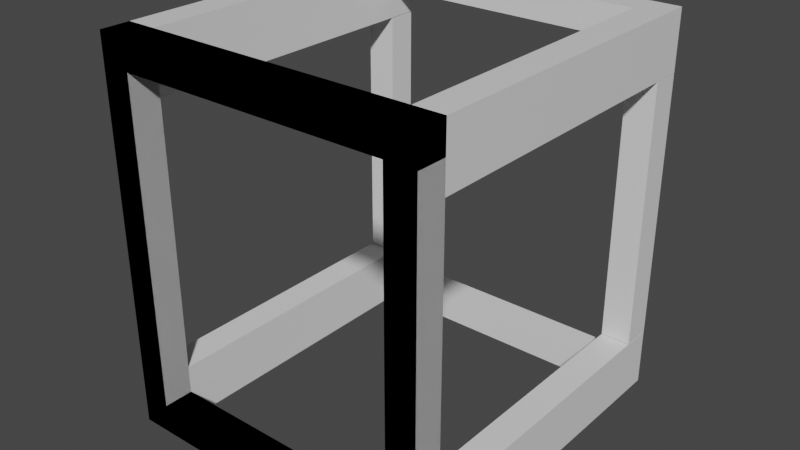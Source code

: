 # Source: houseframe.blend  (saved by Blender 2.91.10; exported with 4.5.12 LTS)
import bpy
from mathutils import Matrix  # noqa: F401  (used for matrix-valued properties, if any)

bpy.ops.wm.read_factory_settings(use_empty=True)
scene = bpy.context.scene
scene.name = 'Scene'

# ---- collections
col_collection = bpy.data.collections.new('Collection'); scene.collection.children.link(col_collection)

# ---- materials (node trees are filled in below, after node groups)
mat_material = bpy.data.materials.new('Material')
mat_material.alpha_threshold = 0.0
mat_material.use_transparent_shadow = False
mat_material.line_color = (0.0, 0.0, 0.0, 1.0)

# ---- material node trees
mat_material.use_nodes = True; mat_material.node_tree.nodes.clear()
_N = mat_material.node_tree.nodes; _L = mat_material.node_tree.links
n0 = _N.new('ShaderNodeOutputMaterial'); n0.name = 'Material Output'; n0.location = (300, 300)
n1 = _N.new('ShaderNodeBsdfPrincipled'); n1.name = 'Principled BSDF'; n1.location = (10, 300)
n1.distribution = 'GGX'
n1.subsurface_method = 'BURLEY'
n1.inputs[2].default_value = 0.4
n1.inputs[3].default_value = 1.45
n1.inputs[27].default_value = (0.0, 0.0, 0.0, 1.0)
n1.inputs[28].default_value = 1.0
_L.new(n1.outputs[0], n0.inputs[0])
n0.is_active_output = True

# ---- world
world_world = bpy.data.worlds.new('World'); scene.world = world_world
world_world.use_nodes = True; world_world.node_tree.nodes.clear()
_N = world_world.node_tree.nodes; _L = world_world.node_tree.links
n0 = _N.new('ShaderNodeOutputWorld'); n0.name = 'World Output'; n0.location = (300, 300)
n1 = _N.new('ShaderNodeBackground'); n1.name = 'Background'; n1.location = (10, 300)
n1.inputs[0].default_value = (0.05088, 0.05088, 0.05088, 1.0)
_L.new(n1.outputs[0], n0.inputs[0])
n0.is_active_output = True
world_world.color = (0.05088, 0.05088, 0.05088)
world_world.use_sun_shadow = False
world_world.sun_shadow_jitter_overblur = 0.0

# ---- meshes
me_cube = bpy.data.meshes.new('Cube')
me_cube.from_pydata([(1.0, 1.0, 1.0), (1.0, 1.0, -1.0), (1.0, -1.0, 1.0), (1.0, -1.0, -1.0), (-1.0, 1.0, 1.0), (-1.0, 1.0, -1.0), (-1.0, -1.0, 1.0), (-1.0, -1.0, -1.0)], [], [(0, 4, 6, 2), (3, 2, 6, 7), (7, 6, 4, 5), (5, 1, 3, 7), (1, 0, 2, 3), (5, 4, 0, 1)])
_uv = me_cube.uv_layers.new(name='UVMap')
_uv.uv.foreach_set('vector', [0.625, 0.5, 0.875, 0.5, 0.875, 0.75, 0.625, 0.75, 0.375, 0.75, 0.625, 0.75, 0.625, 1.0, 0.375, 1.0, 0.375, 0.0, 0.625, 0.0, 0.625, 0.25, 0.375, 0.25, 0.125, 0.5, 0.375, 0.5, 0.375, 0.75, 0.125, 0.75, 0.375, 0.5, 0.625, 0.5, 0.625, 0.75, 0.375, 0.75, 0.375, 0.25, 0.625, 0.25, 0.625, 0.5, 0.375, 0.5])
me_cube.materials.append(mat_material)
me_cube.use_remesh_preserve_volume = False
me_cube.use_remesh_preserve_attributes = False
me_cube.use_mirror_vertex_groups = False
me_cube.update()
me_cube_001 = bpy.data.meshes.new('Cube.001')
me_cube_001.from_pydata([(1.0, 1.0, 1.0), (1.0, 1.0, -1.0), (1.0, -1.0, 1.0), (1.0, -1.0, -1.0), (-1.0, 1.0, 1.0), (-1.0, 1.0, -1.0), (-1.0, -1.0, 1.0), (-1.0, -1.0, -1.0)], [], [(0, 4, 6, 2), (3, 2, 6, 7), (7, 6, 4, 5), (5, 1, 3, 7), (1, 0, 2, 3), (5, 4, 0, 1)])
_uv = me_cube_001.uv_layers.new(name='UVMap')
_uv.uv.foreach_set('vector', [0.625, 0.5, 0.875, 0.5, 0.875, 0.75, 0.625, 0.75, 0.375, 0.75, 0.625, 0.75, 0.625, 1.0, 0.375, 1.0, 0.375, 0.0, 0.625, 0.0, 0.625, 0.25, 0.375, 0.25, 0.125, 0.5, 0.375, 0.5, 0.375, 0.75, 0.125, 0.75, 0.375, 0.5, 0.625, 0.5, 0.625, 0.75, 0.375, 0.75, 0.375, 0.25, 0.625, 0.25, 0.625, 0.5, 0.375, 0.5])
me_cube_001.materials.append(mat_material)
me_cube_001.use_remesh_preserve_volume = False
me_cube_001.use_remesh_preserve_attributes = False
me_cube_001.use_mirror_vertex_groups = False
me_cube_001.update()
me_cube_002 = bpy.data.meshes.new('Cube.002')
me_cube_002.from_pydata([(1.0, 1.0, 1.0), (1.0, 1.0, -1.0), (1.0, -1.0, 1.0), (1.0, -1.0, -1.0), (-1.0, 1.0, 1.0), (-1.0, 1.0, -1.0), (-1.0, -1.0, 1.0), (-1.0, -1.0, -1.0)], [], [(0, 4, 6, 2), (3, 2, 6, 7), (7, 6, 4, 5), (5, 1, 3, 7), (1, 0, 2, 3), (5, 4, 0, 1)])
_uv = me_cube_002.uv_layers.new(name='UVMap')
_uv.uv.foreach_set('vector', [0.625, 0.5, 0.875, 0.5, 0.875, 0.75, 0.625, 0.75, 0.375, 0.75, 0.625, 0.75, 0.625, 1.0, 0.375, 1.0, 0.375, 0.0, 0.625, 0.0, 0.625, 0.25, 0.375, 0.25, 0.125, 0.5, 0.375, 0.5, 0.375, 0.75, 0.125, 0.75, 0.375, 0.5, 0.625, 0.5, 0.625, 0.75, 0.375, 0.75, 0.375, 0.25, 0.625, 0.25, 0.625, 0.5, 0.375, 0.5])
me_cube_002.materials.append(mat_material)
me_cube_002.use_remesh_preserve_volume = False
me_cube_002.use_remesh_preserve_attributes = False
me_cube_002.use_mirror_vertex_groups = False
me_cube_002.update()
me_cube_003 = bpy.data.meshes.new('Cube.003')
me_cube_003.from_pydata([(1.0, 1.0, 1.0), (1.0, 1.0, -1.0), (1.0, -1.0, 1.0), (1.0, -1.0, -1.0), (-1.0, 1.0, 1.0), (-1.0, 1.0, -1.0), (-1.0, -1.0, 1.0), (-1.0, -1.0, -1.0)], [], [(0, 4, 6, 2), (3, 2, 6, 7), (7, 6, 4, 5), (5, 1, 3, 7), (1, 0, 2, 3), (5, 4, 0, 1)])
_uv = me_cube_003.uv_layers.new(name='UVMap')
_uv.uv.foreach_set('vector', [0.625, 0.5, 0.875, 0.5, 0.875, 0.75, 0.625, 0.75, 0.375, 0.75, 0.625, 0.75, 0.625, 1.0, 0.375, 1.0, 0.375, 0.0, 0.625, 0.0, 0.625, 0.25, 0.375, 0.25, 0.125, 0.5, 0.375, 0.5, 0.375, 0.75, 0.125, 0.75, 0.375, 0.5, 0.625, 0.5, 0.625, 0.75, 0.375, 0.75, 0.375, 0.25, 0.625, 0.25, 0.625, 0.5, 0.375, 0.5])
me_cube_003.materials.append(mat_material)
me_cube_003.use_remesh_preserve_volume = False
me_cube_003.use_remesh_preserve_attributes = False
me_cube_003.use_mirror_vertex_groups = False
me_cube_003.update()
me_cube_004 = bpy.data.meshes.new('Cube.004')
me_cube_004.from_pydata([(1.0, 1.0, 1.0), (1.0, 1.0, -1.0), (1.0, -1.0, 1.0), (1.0, -1.0, -1.0), (-1.0, 1.0, 1.0), (-1.0, 1.0, -1.0), (-1.0, -1.0, 1.0), (-1.0, -1.0, -1.0)], [], [(0, 4, 6, 2), (3, 2, 6, 7), (7, 6, 4, 5), (5, 1, 3, 7), (1, 0, 2, 3), (5, 4, 0, 1)])
_uv = me_cube_004.uv_layers.new(name='UVMap')
_uv.uv.foreach_set('vector', [0.625, 0.5, 0.875, 0.5, 0.875, 0.75, 0.625, 0.75, 0.375, 0.75, 0.625, 0.75, 0.625, 1.0, 0.375, 1.0, 0.375, 0.0, 0.625, 0.0, 0.625, 0.25, 0.375, 0.25, 0.125, 0.5, 0.375, 0.5, 0.375, 0.75, 0.125, 0.75, 0.375, 0.5, 0.625, 0.5, 0.625, 0.75, 0.375, 0.75, 0.375, 0.25, 0.625, 0.25, 0.625, 0.5, 0.375, 0.5])
me_cube_004.materials.append(mat_material)
me_cube_004.use_remesh_preserve_volume = False
me_cube_004.use_remesh_preserve_attributes = False
me_cube_004.use_mirror_vertex_groups = False
me_cube_004.update()
me_cube_005 = bpy.data.meshes.new('Cube.005')
me_cube_005.from_pydata([(1.0, 1.0, 1.0), (1.0, 1.0, -1.0), (1.0, -1.0, 1.0), (1.0, -1.0, -1.0), (-1.0, 1.0, 1.0), (-1.0, 1.0, -1.0), (-1.0, -1.0, 1.0), (-1.0, -1.0, -1.0)], [], [(0, 4, 6, 2), (3, 2, 6, 7), (7, 6, 4, 5), (5, 1, 3, 7), (1, 0, 2, 3), (5, 4, 0, 1)])
_uv = me_cube_005.uv_layers.new(name='UVMap')
_uv.uv.foreach_set('vector', [0.625, 0.5, 0.875, 0.5, 0.875, 0.75, 0.625, 0.75, 0.375, 0.75, 0.625, 0.75, 0.625, 1.0, 0.375, 1.0, 0.375, 0.0, 0.625, 0.0, 0.625, 0.25, 0.375, 0.25, 0.125, 0.5, 0.375, 0.5, 0.375, 0.75, 0.125, 0.75, 0.375, 0.5, 0.625, 0.5, 0.625, 0.75, 0.375, 0.75, 0.375, 0.25, 0.625, 0.25, 0.625, 0.5, 0.375, 0.5])
me_cube_005.materials.append(mat_material)
me_cube_005.use_remesh_preserve_volume = False
me_cube_005.use_remesh_preserve_attributes = False
me_cube_005.use_mirror_vertex_groups = False
me_cube_005.update()
me_cube_006 = bpy.data.meshes.new('Cube.006')
me_cube_006.from_pydata([(1.0, 1.0, 1.0), (1.0, 1.0, -1.0), (1.0, -1.0, 1.0), (1.0, -1.0, -1.0), (-1.0, 1.0, 1.0), (-1.0, 1.0, -1.0), (-1.0, -1.0, 1.0), (-1.0, -1.0, -1.0)], [], [(0, 4, 6, 2), (3, 2, 6, 7), (7, 6, 4, 5), (5, 1, 3, 7), (1, 0, 2, 3), (5, 4, 0, 1)])
_uv = me_cube_006.uv_layers.new(name='UVMap')
_uv.uv.foreach_set('vector', [0.625, 0.5, 0.875, 0.5, 0.875, 0.75, 0.625, 0.75, 0.375, 0.75, 0.625, 0.75, 0.625, 1.0, 0.375, 1.0, 0.375, 0.0, 0.625, 0.0, 0.625, 0.25, 0.375, 0.25, 0.125, 0.5, 0.375, 0.5, 0.375, 0.75, 0.125, 0.75, 0.375, 0.5, 0.625, 0.5, 0.625, 0.75, 0.375, 0.75, 0.375, 0.25, 0.625, 0.25, 0.625, 0.5, 0.375, 0.5])
me_cube_006.materials.append(mat_material)
me_cube_006.use_remesh_preserve_volume = False
me_cube_006.use_remesh_preserve_attributes = False
me_cube_006.use_mirror_vertex_groups = False
me_cube_006.update()
me_cube_007 = bpy.data.meshes.new('Cube.007')
me_cube_007.from_pydata([(1.0, 1.0, 1.0), (1.0, 1.0, -1.0), (1.0, -1.0, 1.0), (1.0, -1.0, -1.0), (-1.0, 1.0, 1.0), (-1.0, 1.0, -1.0), (-1.0, -1.0, 1.0), (-1.0, -1.0, -1.0)], [], [(0, 4, 6, 2), (3, 2, 6, 7), (7, 6, 4, 5), (5, 1, 3, 7), (1, 0, 2, 3), (5, 4, 0, 1)])
_uv = me_cube_007.uv_layers.new(name='UVMap')
_uv.uv.foreach_set('vector', [0.625, 0.5, 0.875, 0.5, 0.875, 0.75, 0.625, 0.75, 0.375, 0.75, 0.625, 0.75, 0.625, 1.0, 0.375, 1.0, 0.375, 0.0, 0.625, 0.0, 0.625, 0.25, 0.375, 0.25, 0.125, 0.5, 0.375, 0.5, 0.375, 0.75, 0.125, 0.75, 0.375, 0.5, 0.625, 0.5, 0.625, 0.75, 0.375, 0.75, 0.375, 0.25, 0.625, 0.25, 0.625, 0.5, 0.375, 0.5])
me_cube_007.materials.append(mat_material)
me_cube_007.use_remesh_preserve_volume = False
me_cube_007.use_remesh_preserve_attributes = False
me_cube_007.use_mirror_vertex_groups = False
me_cube_007.update()
me_cube_008 = bpy.data.meshes.new('Cube.008')
me_cube_008.from_pydata([(1.0, 1.0, 1.0), (1.0, 1.0, -1.0), (1.0, -1.0, 1.0), (1.0, -1.0, -1.0), (-1.0, 1.0, 1.0), (-1.0, 1.0, -1.0), (-1.0, -1.0, 1.0), (-1.0, -1.0, -1.0)], [], [(0, 4, 6, 2), (3, 2, 6, 7), (7, 6, 4, 5), (5, 1, 3, 7), (1, 0, 2, 3), (5, 4, 0, 1)])
_uv = me_cube_008.uv_layers.new(name='UVMap')
_uv.uv.foreach_set('vector', [0.625, 0.5, 0.875, 0.5, 0.875, 0.75, 0.625, 0.75, 0.375, 0.75, 0.625, 0.75, 0.625, 1.0, 0.375, 1.0, 0.375, 0.0, 0.625, 0.0, 0.625, 0.25, 0.375, 0.25, 0.125, 0.5, 0.375, 0.5, 0.375, 0.75, 0.125, 0.75, 0.375, 0.5, 0.625, 0.5, 0.625, 0.75, 0.375, 0.75, 0.375, 0.25, 0.625, 0.25, 0.625, 0.5, 0.375, 0.5])
me_cube_008.materials.append(mat_material)
me_cube_008.use_remesh_preserve_volume = False
me_cube_008.use_remesh_preserve_attributes = False
me_cube_008.use_mirror_vertex_groups = False
me_cube_008.update()
me_cube_009 = bpy.data.meshes.new('Cube.009')
me_cube_009.from_pydata([(1.0, 1.0, 1.0), (1.0, 1.0, -1.0), (1.0, -1.0, 1.0), (1.0, -1.0, -1.0), (-1.0, 1.0, 1.0), (-1.0, 1.0, -1.0), (-1.0, -1.0, 1.0), (-1.0, -1.0, -1.0)], [], [(0, 4, 6, 2), (3, 2, 6, 7), (7, 6, 4, 5), (5, 1, 3, 7), (1, 0, 2, 3), (5, 4, 0, 1)])
_uv = me_cube_009.uv_layers.new(name='UVMap')
_uv.uv.foreach_set('vector', [0.625, 0.5, 0.875, 0.5, 0.875, 0.75, 0.625, 0.75, 0.375, 0.75, 0.625, 0.75, 0.625, 1.0, 0.375, 1.0, 0.375, 0.0, 0.625, 0.0, 0.625, 0.25, 0.375, 0.25, 0.125, 0.5, 0.375, 0.5, 0.375, 0.75, 0.125, 0.75, 0.375, 0.5, 0.625, 0.5, 0.625, 0.75, 0.375, 0.75, 0.375, 0.25, 0.625, 0.25, 0.625, 0.5, 0.375, 0.5])
me_cube_009.materials.append(mat_material)
me_cube_009.use_remesh_preserve_volume = False
me_cube_009.use_remesh_preserve_attributes = False
me_cube_009.use_mirror_vertex_groups = False
me_cube_009.update()
me_cube_010 = bpy.data.meshes.new('Cube.010')
me_cube_010.from_pydata([(1.0, 1.0, 1.0), (1.0, 1.0, -1.0), (1.0, -1.0, 1.0), (1.0, -1.0, -1.0), (-1.0, 1.0, 1.0), (-1.0, 1.0, -1.0), (-1.0, -1.0, 1.0), (-1.0, -1.0, -1.0)], [], [(0, 4, 6, 2), (3, 2, 6, 7), (7, 6, 4, 5), (5, 1, 3, 7), (1, 0, 2, 3), (5, 4, 0, 1)])
_uv = me_cube_010.uv_layers.new(name='UVMap')
_uv.uv.foreach_set('vector', [0.625, 0.5, 0.875, 0.5, 0.875, 0.75, 0.625, 0.75, 0.375, 0.75, 0.625, 0.75, 0.625, 1.0, 0.375, 1.0, 0.375, 0.0, 0.625, 0.0, 0.625, 0.25, 0.375, 0.25, 0.125, 0.5, 0.375, 0.5, 0.375, 0.75, 0.125, 0.75, 0.375, 0.5, 0.625, 0.5, 0.625, 0.75, 0.375, 0.75, 0.375, 0.25, 0.625, 0.25, 0.625, 0.5, 0.375, 0.5])
me_cube_010.materials.append(mat_material)
me_cube_010.use_remesh_preserve_volume = False
me_cube_010.use_remesh_preserve_attributes = False
me_cube_010.use_mirror_vertex_groups = False
me_cube_010.update()
me_cube_011 = bpy.data.meshes.new('Cube.011')
me_cube_011.from_pydata([(1.0, 1.0, 1.0), (1.0, 1.0, -1.0), (1.0, -1.0, 1.0), (1.0, -1.0, -1.0), (-1.0, 1.0, 1.0), (-1.0, 1.0, -1.0), (-1.0, -1.0, 1.0), (-1.0, -1.0, -1.0)], [], [(0, 4, 6, 2), (3, 2, 6, 7), (7, 6, 4, 5), (5, 1, 3, 7), (1, 0, 2, 3), (5, 4, 0, 1)])
_uv = me_cube_011.uv_layers.new(name='UVMap')
_uv.uv.foreach_set('vector', [0.625, 0.5, 0.875, 0.5, 0.875, 0.75, 0.625, 0.75, 0.375, 0.75, 0.625, 0.75, 0.625, 1.0, 0.375, 1.0, 0.375, 0.0, 0.625, 0.0, 0.625, 0.25, 0.375, 0.25, 0.125, 0.5, 0.375, 0.5, 0.375, 0.75, 0.125, 0.75, 0.375, 0.5, 0.625, 0.5, 0.625, 0.75, 0.375, 0.75, 0.375, 0.25, 0.625, 0.25, 0.625, 0.5, 0.375, 0.5])
me_cube_011.materials.append(mat_material)
me_cube_011.use_remesh_preserve_volume = False
me_cube_011.use_remesh_preserve_attributes = False
me_cube_011.use_mirror_vertex_groups = False
me_cube_011.update()
me_cube_012 = bpy.data.meshes.new('Cube.012')
me_cube_012.from_pydata([(1.0, 1.0, 1.0), (1.0, 1.0, -1.0), (1.0, -1.0, 1.0), (1.0, -1.0, -1.0), (-1.0, 1.0, 1.0), (-1.0, 1.0, -1.0), (-1.0, -1.0, 1.0), (-1.0, -1.0, -1.0)], [], [(0, 4, 6, 2), (3, 2, 6, 7), (7, 6, 4, 5), (5, 1, 3, 7), (1, 0, 2, 3), (5, 4, 0, 1)])
_uv = me_cube_012.uv_layers.new(name='UVMap')
_uv.uv.foreach_set('vector', [0.625, 0.5, 0.875, 0.5, 0.875, 0.75, 0.625, 0.75, 0.375, 0.75, 0.625, 0.75, 0.625, 1.0, 0.375, 1.0, 0.375, 0.0, 0.625, 0.0, 0.625, 0.25, 0.375, 0.25, 0.125, 0.5, 0.375, 0.5, 0.375, 0.75, 0.125, 0.75, 0.375, 0.5, 0.625, 0.5, 0.625, 0.75, 0.375, 0.75, 0.375, 0.25, 0.625, 0.25, 0.625, 0.5, 0.375, 0.5])
me_cube_012.materials.append(mat_material)
me_cube_012.use_remesh_preserve_volume = False
me_cube_012.use_remesh_preserve_attributes = False
me_cube_012.use_mirror_vertex_groups = False
me_cube_012.update()
me_cube_013 = bpy.data.meshes.new('Cube.013')
me_cube_013.from_pydata([(1.0, 1.0, 1.0), (1.0, 1.0, -1.0), (1.0, -1.0, 1.0), (1.0, -1.0, -1.0), (-1.0, 1.0, 1.0), (-1.0, 1.0, -1.0), (-1.0, -1.0, 1.0), (-1.0, -1.0, -1.0)], [], [(0, 4, 6, 2), (3, 2, 6, 7), (7, 6, 4, 5), (5, 1, 3, 7), (1, 0, 2, 3), (5, 4, 0, 1)])
_uv = me_cube_013.uv_layers.new(name='UVMap')
_uv.uv.foreach_set('vector', [0.625, 0.5, 0.875, 0.5, 0.875, 0.75, 0.625, 0.75, 0.375, 0.75, 0.625, 0.75, 0.625, 1.0, 0.375, 1.0, 0.375, 0.0, 0.625, 0.0, 0.625, 0.25, 0.375, 0.25, 0.125, 0.5, 0.375, 0.5, 0.375, 0.75, 0.125, 0.75, 0.375, 0.5, 0.625, 0.5, 0.625, 0.75, 0.375, 0.75, 0.375, 0.25, 0.625, 0.25, 0.625, 0.5, 0.375, 0.5])
me_cube_013.materials.append(mat_material)
me_cube_013.use_remesh_preserve_volume = False
me_cube_013.use_remesh_preserve_attributes = False
me_cube_013.use_mirror_vertex_groups = False
me_cube_013.update()
me_cube_014 = bpy.data.meshes.new('Cube.014')
me_cube_014.from_pydata([(1.0, 1.0, 1.0), (1.0, 1.0, -1.0), (1.0, -1.0, 1.0), (1.0, -1.0, -1.0), (-1.0, 1.0, 1.0), (-1.0, 1.0, -1.0), (-1.0, -1.0, 1.0), (-1.0, -1.0, -1.0)], [], [(0, 4, 6, 2), (3, 2, 6, 7), (7, 6, 4, 5), (5, 1, 3, 7), (1, 0, 2, 3), (5, 4, 0, 1)])
_uv = me_cube_014.uv_layers.new(name='UVMap')
_uv.uv.foreach_set('vector', [0.625, 0.5, 0.875, 0.5, 0.875, 0.75, 0.625, 0.75, 0.375, 0.75, 0.625, 0.75, 0.625, 1.0, 0.375, 1.0, 0.375, 0.0, 0.625, 0.0, 0.625, 0.25, 0.375, 0.25, 0.125, 0.5, 0.375, 0.5, 0.375, 0.75, 0.125, 0.75, 0.375, 0.5, 0.625, 0.5, 0.625, 0.75, 0.375, 0.75, 0.375, 0.25, 0.625, 0.25, 0.625, 0.5, 0.375, 0.5])
me_cube_014.materials.append(mat_material)
me_cube_014.use_remesh_preserve_volume = False
me_cube_014.use_remesh_preserve_attributes = False
me_cube_014.use_mirror_vertex_groups = False
me_cube_014.update()
me_cube_015 = bpy.data.meshes.new('Cube.015')
me_cube_015.from_pydata([(1.0, 1.0, 1.0), (1.0, 1.0, -1.0), (1.0, -1.0, 1.0), (1.0, -1.0, -1.0), (-1.0, 1.0, 1.0), (-1.0, 1.0, -1.0), (-1.0, -1.0, 1.0), (-1.0, -1.0, -1.0)], [], [(0, 4, 6, 2), (3, 2, 6, 7), (7, 6, 4, 5), (5, 1, 3, 7), (1, 0, 2, 3), (5, 4, 0, 1)])
_uv = me_cube_015.uv_layers.new(name='UVMap')
_uv.uv.foreach_set('vector', [0.625, 0.5, 0.875, 0.5, 0.875, 0.75, 0.625, 0.75, 0.375, 0.75, 0.625, 0.75, 0.625, 1.0, 0.375, 1.0, 0.375, 0.0, 0.625, 0.0, 0.625, 0.25, 0.375, 0.25, 0.125, 0.5, 0.375, 0.5, 0.375, 0.75, 0.125, 0.75, 0.375, 0.5, 0.625, 0.5, 0.625, 0.75, 0.375, 0.75, 0.375, 0.25, 0.625, 0.25, 0.625, 0.5, 0.375, 0.5])
me_cube_015.materials.append(mat_material)
me_cube_015.use_remesh_preserve_volume = False
me_cube_015.use_remesh_preserve_attributes = False
me_cube_015.use_mirror_vertex_groups = False
me_cube_015.update()
me_cube_016 = bpy.data.meshes.new('Cube.016')
me_cube_016.from_pydata([(1.0, 1.0, 1.0), (1.0, 1.0, -1.0), (1.0, -1.0, 1.0), (1.0, -1.0, -1.0), (-1.0, 1.0, 1.0), (-1.0, 1.0, -1.0), (-1.0, -1.0, 1.0), (-1.0, -1.0, -1.0)], [], [(0, 4, 6, 2), (3, 2, 6, 7), (7, 6, 4, 5), (5, 1, 3, 7), (1, 0, 2, 3), (5, 4, 0, 1)])
_uv = me_cube_016.uv_layers.new(name='UVMap')
_uv.uv.foreach_set('vector', [0.625, 0.5, 0.875, 0.5, 0.875, 0.75, 0.625, 0.75, 0.375, 0.75, 0.625, 0.75, 0.625, 1.0, 0.375, 1.0, 0.375, 0.0, 0.625, 0.0, 0.625, 0.25, 0.375, 0.25, 0.125, 0.5, 0.375, 0.5, 0.375, 0.75, 0.125, 0.75, 0.375, 0.5, 0.625, 0.5, 0.625, 0.75, 0.375, 0.75, 0.375, 0.25, 0.625, 0.25, 0.625, 0.5, 0.375, 0.5])
me_cube_016.materials.append(mat_material)
me_cube_016.use_remesh_preserve_volume = False
me_cube_016.use_remesh_preserve_attributes = False
me_cube_016.use_mirror_vertex_groups = False
me_cube_016.update()
me_cube_017 = bpy.data.meshes.new('Cube.017')
me_cube_017.from_pydata([(1.0, 1.0, 1.0), (1.0, 1.0, -1.0), (1.0, -1.0, 1.0), (1.0, -1.0, -1.0), (-1.0, 1.0, 1.0), (-1.0, 1.0, -1.0), (-1.0, -1.0, 1.0), (-1.0, -1.0, -1.0)], [], [(0, 4, 6, 2), (3, 2, 6, 7), (7, 6, 4, 5), (5, 1, 3, 7), (1, 0, 2, 3), (5, 4, 0, 1)])
_uv = me_cube_017.uv_layers.new(name='UVMap')
_uv.uv.foreach_set('vector', [0.625, 0.5, 0.875, 0.5, 0.875, 0.75, 0.625, 0.75, 0.375, 0.75, 0.625, 0.75, 0.625, 1.0, 0.375, 1.0, 0.375, 0.0, 0.625, 0.0, 0.625, 0.25, 0.375, 0.25, 0.125, 0.5, 0.375, 0.5, 0.375, 0.75, 0.125, 0.75, 0.375, 0.5, 0.625, 0.5, 0.625, 0.75, 0.375, 0.75, 0.375, 0.25, 0.625, 0.25, 0.625, 0.5, 0.375, 0.5])
me_cube_017.materials.append(mat_material)
me_cube_017.use_remesh_preserve_volume = False
me_cube_017.use_remesh_preserve_attributes = False
me_cube_017.use_mirror_vertex_groups = False
me_cube_017.update()
me_cube_018 = bpy.data.meshes.new('Cube.018')
me_cube_018.from_pydata([(1.0, 1.0, 1.0), (1.0, 1.0, -1.0), (1.0, -1.0, 1.0), (1.0, -1.0, -1.0), (-1.0, 1.0, 1.0), (-1.0, 1.0, -1.0), (-1.0, -1.0, 1.0), (-1.0, -1.0, -1.0)], [], [(0, 4, 6, 2), (3, 2, 6, 7), (7, 6, 4, 5), (5, 1, 3, 7), (1, 0, 2, 3), (5, 4, 0, 1)])
_uv = me_cube_018.uv_layers.new(name='UVMap')
_uv.uv.foreach_set('vector', [0.625, 0.5, 0.875, 0.5, 0.875, 0.75, 0.625, 0.75, 0.375, 0.75, 0.625, 0.75, 0.625, 1.0, 0.375, 1.0, 0.375, 0.0, 0.625, 0.0, 0.625, 0.25, 0.375, 0.25, 0.125, 0.5, 0.375, 0.5, 0.375, 0.75, 0.125, 0.75, 0.375, 0.5, 0.625, 0.5, 0.625, 0.75, 0.375, 0.75, 0.375, 0.25, 0.625, 0.25, 0.625, 0.5, 0.375, 0.5])
me_cube_018.materials.append(mat_material)
me_cube_018.use_remesh_preserve_volume = False
me_cube_018.use_remesh_preserve_attributes = False
me_cube_018.use_mirror_vertex_groups = False
me_cube_018.update()
me_cube_019 = bpy.data.meshes.new('Cube.019')
me_cube_019.from_pydata([(1.0, 1.0, 1.0), (1.0, 1.0, -1.0), (1.0, -1.0, 1.0), (1.0, -1.0, -1.0), (-1.0, 1.0, 1.0), (-1.0, 1.0, -1.0), (-1.0, -1.0, 1.0), (-1.0, -1.0, -1.0)], [], [(0, 4, 6, 2), (3, 2, 6, 7), (7, 6, 4, 5), (5, 1, 3, 7), (1, 0, 2, 3), (5, 4, 0, 1)])
_uv = me_cube_019.uv_layers.new(name='UVMap')
_uv.uv.foreach_set('vector', [0.625, 0.5, 0.875, 0.5, 0.875, 0.75, 0.625, 0.75, 0.375, 0.75, 0.625, 0.75, 0.625, 1.0, 0.375, 1.0, 0.375, 0.0, 0.625, 0.0, 0.625, 0.25, 0.375, 0.25, 0.125, 0.5, 0.375, 0.5, 0.375, 0.75, 0.125, 0.75, 0.375, 0.5, 0.625, 0.5, 0.625, 0.75, 0.375, 0.75, 0.375, 0.25, 0.625, 0.25, 0.625, 0.5, 0.375, 0.5])
me_cube_019.materials.append(mat_material)
me_cube_019.use_remesh_preserve_volume = False
me_cube_019.use_remesh_preserve_attributes = False
me_cube_019.use_mirror_vertex_groups = False
me_cube_019.update()

# ---- objects
ob_cube = bpy.data.objects.new('Cube', me_cube)
ob_cube_001 = bpy.data.objects.new('Cube.001', me_cube_001)
ob_cube_002 = bpy.data.objects.new('Cube.002', me_cube_002)
ob_cube_003 = bpy.data.objects.new('Cube.003', me_cube_003)
ob_cube_004 = bpy.data.objects.new('Cube.004', me_cube_004)
ob_cube_005 = bpy.data.objects.new('Cube.005', me_cube_005)
ob_cube_006 = bpy.data.objects.new('Cube.006', me_cube_006)
ob_cube_007 = bpy.data.objects.new('Cube.007', me_cube_007)
ob_cube_008 = bpy.data.objects.new('Cube.008', me_cube_008)
ob_cube_009 = bpy.data.objects.new('Cube.009', me_cube_009)
ob_cube_010 = bpy.data.objects.new('Cube.010', me_cube_010)
ob_cube_011 = bpy.data.objects.new('Cube.011', me_cube_011)
ob_cube_012 = bpy.data.objects.new('Cube.012', me_cube_012)
ob_cube_013 = bpy.data.objects.new('Cube.013', me_cube_013)
ob_cube_014 = bpy.data.objects.new('Cube.014', me_cube_014)
ob_cube_015 = bpy.data.objects.new('Cube.015', me_cube_015)
ob_cube_016 = bpy.data.objects.new('Cube.016', me_cube_016)
ob_cube_017 = bpy.data.objects.new('Cube.017', me_cube_017)
ob_cube_018 = bpy.data.objects.new('Cube.018', me_cube_018)
ob_cube_019 = bpy.data.objects.new('Cube.019', me_cube_019)

# ---- transforms, parenting, visibility, modifiers, constraints
ob_cube.location = (5.5, 0.5, 0.5)
ob_cube.scale = (5.5, 0.5, 0.5)
ob_cube.lock_rotations_4d = False
ob_cube.empty_display_type = 'ARROWS'
ob_cube.lineart.crease_threshold = 0.0
ob_cube_001.location = (5.5, 0.5, 0.5)
ob_cube_001.scale = (5.5, 0.5, 0.5)
ob_cube_001.lock_rotations_4d = False
ob_cube_001.empty_display_type = 'ARROWS'
ob_cube_001.lineart.crease_threshold = 0.0
ob_cube_002.location = (0.5, 6.5, 0.5)
ob_cube_002.rotation_euler = (0.0, -0.0, 1.571)
ob_cube_002.scale = (5.5, 0.5, 0.5)
ob_cube_002.lock_rotations_4d = False
ob_cube_002.empty_display_type = 'ARROWS'
ob_cube_002.lineart.crease_threshold = 0.0
ob_cube_003.location = (10.5, 6.5, 0.5)
ob_cube_003.rotation_euler = (0.0, -0.0, 1.571)
ob_cube_003.scale = (5.5, 0.5, 0.5)
ob_cube_003.lock_rotations_4d = False
ob_cube_003.empty_display_type = 'ARROWS'
ob_cube_003.lineart.crease_threshold = 0.0
ob_cube_004.location = (5.5, 11.5, 0.5)
ob_cube_004.scale = (4.477, 0.5, 0.5)
ob_cube_004.lock_rotations_4d = False
ob_cube_004.empty_display_type = 'ARROWS'
ob_cube_004.lineart.crease_threshold = 0.0
ob_cube_005.location = (5.5, 0.5, 12.43)
ob_cube_005.scale = (5.5, 0.5, 0.5)
ob_cube_005.lock_rotations_4d = False
ob_cube_005.empty_display_type = 'ARROWS'
ob_cube_005.lineart.crease_threshold = 0.0
ob_cube_006.location = (5.5, 0.5, 12.43)
ob_cube_006.scale = (5.5, 0.5, 0.5)
ob_cube_006.lock_rotations_4d = False
ob_cube_006.empty_display_type = 'ARROWS'
ob_cube_006.lineart.crease_threshold = 0.0
ob_cube_007.location = (0.5, 6.5, 12.43)
ob_cube_007.rotation_euler = (0.0, -0.0, 1.571)
ob_cube_007.scale = (5.5, 0.5, 0.5)
ob_cube_007.lock_rotations_4d = False
ob_cube_007.empty_display_type = 'ARROWS'
ob_cube_007.lineart.crease_threshold = 0.0
ob_cube_008.location = (10.5, 6.5, 12.43)
ob_cube_008.rotation_euler = (0.0, -0.0, 1.571)
ob_cube_008.scale = (5.5, 0.5, 0.5)
ob_cube_008.lock_rotations_4d = False
ob_cube_008.empty_display_type = 'ARROWS'
ob_cube_008.lineart.crease_threshold = 0.0
ob_cube_009.location = (5.5, 11.5, 12.43)
ob_cube_009.scale = (4.477, 0.5, 0.5)
ob_cube_009.lock_rotations_4d = False
ob_cube_009.empty_display_type = 'ARROWS'
ob_cube_009.lineart.crease_threshold = 0.0
ob_cube_010.location = (10.5, 0.5, 6.432)
ob_cube_010.rotation_euler = (-0.0, -1.571, 0.0)
ob_cube_010.scale = (5.5, 0.5, 0.5)
ob_cube_010.lock_rotations_4d = False
ob_cube_010.empty_display_type = 'ARROWS'
ob_cube_010.lineart.crease_threshold = 0.0
ob_cube_011.location = (10.5, 0.5, 6.432)
ob_cube_011.rotation_euler = (-0.0, -1.571, 0.0)
ob_cube_011.scale = (5.5, 0.5, 0.5)
ob_cube_011.lock_rotations_4d = False
ob_cube_011.empty_display_type = 'ARROWS'
ob_cube_011.lineart.crease_threshold = 0.0
ob_cube_012.location = (10.5, 6.5, 1.432)
ob_cube_012.rotation_euler = (-1.571, -7.55e-08, 1.571)
ob_cube_012.scale = (5.5, 0.5, 0.5)
ob_cube_012.lock_rotations_4d = False
ob_cube_012.empty_display_type = 'ARROWS'
ob_cube_012.lineart.crease_threshold = 0.0
ob_cube_013.location = (10.5, 6.5, 11.43)
ob_cube_013.rotation_euler = (-1.571, -7.55e-08, 1.571)
ob_cube_013.scale = (5.5, 0.5, 0.5)
ob_cube_013.lock_rotations_4d = False
ob_cube_013.empty_display_type = 'ARROWS'
ob_cube_013.lineart.crease_threshold = 0.0
ob_cube_014.location = (10.5, 11.5, 6.432)
ob_cube_014.rotation_euler = (-0.0, -1.571, 0.0)
ob_cube_014.scale = (4.477, 0.5, 0.5)
ob_cube_014.lock_rotations_4d = False
ob_cube_014.empty_display_type = 'ARROWS'
ob_cube_014.lineart.crease_threshold = 0.0
ob_cube_015.location = (0.5, 0.5, 6.432)
ob_cube_015.rotation_euler = (-0.0, -1.571, 0.0)
ob_cube_015.scale = (5.5, 0.5, 0.5)
ob_cube_015.lock_rotations_4d = False
ob_cube_015.empty_display_type = 'ARROWS'
ob_cube_015.lineart.crease_threshold = 0.0
ob_cube_016.location = (0.5, 0.5, 6.432)
ob_cube_016.rotation_euler = (-0.0, -1.571, 0.0)
ob_cube_016.scale = (5.5, 0.5, 0.5)
ob_cube_016.lock_rotations_4d = False
ob_cube_016.empty_display_type = 'ARROWS'
ob_cube_016.lineart.crease_threshold = 0.0
ob_cube_017.location = (0.5, 6.5, 1.432)
ob_cube_017.rotation_euler = (-1.571, -7.55e-08, 1.571)
ob_cube_017.scale = (5.5, 0.5, 0.5)
ob_cube_017.lock_rotations_4d = False
ob_cube_017.empty_display_type = 'ARROWS'
ob_cube_017.lineart.crease_threshold = 0.0
ob_cube_018.location = (0.5, 6.5, 11.43)
ob_cube_018.rotation_euler = (-1.571, -7.55e-08, 1.571)
ob_cube_018.scale = (5.5, 0.5, 0.5)
ob_cube_018.lock_rotations_4d = False
ob_cube_018.empty_display_type = 'ARROWS'
ob_cube_018.lineart.crease_threshold = 0.0
ob_cube_019.location = (0.5, 11.5, 6.432)
ob_cube_019.rotation_euler = (-0.0, -1.571, 0.0)
ob_cube_019.scale = (4.477, 0.5, 0.5)
ob_cube_019.lock_rotations_4d = False
ob_cube_019.empty_display_type = 'ARROWS'
ob_cube_019.lineart.crease_threshold = 0.0

# ---- collection membership
col_collection.objects.link(ob_cube)
col_collection.objects.link(ob_cube_001)
col_collection.objects.link(ob_cube_002)
col_collection.objects.link(ob_cube_003)
col_collection.objects.link(ob_cube_004)
col_collection.objects.link(ob_cube_005)
col_collection.objects.link(ob_cube_006)
col_collection.objects.link(ob_cube_007)
col_collection.objects.link(ob_cube_008)
col_collection.objects.link(ob_cube_009)
col_collection.objects.link(ob_cube_010)
col_collection.objects.link(ob_cube_011)
col_collection.objects.link(ob_cube_012)
col_collection.objects.link(ob_cube_013)
col_collection.objects.link(ob_cube_014)
col_collection.objects.link(ob_cube_015)
col_collection.objects.link(ob_cube_016)
col_collection.objects.link(ob_cube_017)
col_collection.objects.link(ob_cube_018)
col_collection.objects.link(ob_cube_019)

# ---- scene / render settings (as saved in the file)
scene.frame_start = 1; scene.frame_end = 250; scene.frame_set(1)
scene.render.engine = 'BLENDER_EEVEE_NEXT'
scene.cycles.use_denoising = False
scene.cycles.samples = 128
scene.cycles.sampling_pattern = 'TABULATED_SOBOL'
scene.cycles.use_adaptive_sampling = False
scene.cycles.use_light_tree = False
scene.view_settings.view_transform = 'Filmic'
bpy.context.view_layer.update()

# ---- added for rendering (the .blend has no active camera and no usable light): camera, sun
cam_auto = bpy.data.cameras.new('AutoCamera')
cam_auto.lens = 50.0
cam_auto.sensor_width = 36.0
cam_auto.clip_end = 1000.0
ob_auto_camera = bpy.data.objects.new('AutoCamera', cam_auto)
scene.collection.objects.link(ob_auto_camera)
ob_auto_camera.location = (24.7354, -17.0825, 21.8541)
ob_auto_camera.rotation_euler = (1.09748, -7.21219e-08, 0.694738)
scene.camera = ob_auto_camera
light_auto_sun = bpy.data.lights.new('AutoSun', 'SUN')
light_auto_sun.energy = 3.0
light_auto_sun.angle = 0.0523599
ob_auto_sun = bpy.data.objects.new('AutoSun', light_auto_sun)
scene.collection.objects.link(ob_auto_sun)
ob_auto_sun.rotation_euler = (0.872665, 0.174533, 0.523599)
bpy.context.view_layer.update()
